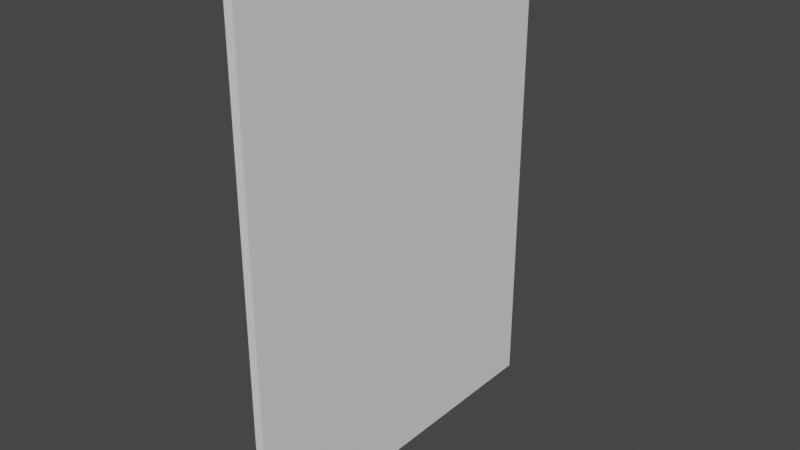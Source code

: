 # Source: door_blender.blend  (saved by Blender 3.6.13; exported with 4.5.12 LTS)
import bpy
from mathutils import Matrix  # noqa: F401  (used for matrix-valued properties, if any)

bpy.ops.wm.read_factory_settings(use_empty=True)
scene = bpy.context.scene
scene.name = 'Scene'

# ---- collections
col_collection = bpy.data.collections.new('Collection'); scene.collection.children.link(col_collection)

# ---- world
world_world = bpy.data.worlds.new('World'); scene.world = world_world
world_world.use_nodes = True; world_world.node_tree.nodes.clear()
_N = world_world.node_tree.nodes; _L = world_world.node_tree.links
n0 = _N.new('ShaderNodeOutputWorld'); n0.name = 'World Output'; n0.location = (300, 300)
n1 = _N.new('ShaderNodeBackground'); n1.name = 'Background'; n1.location = (10, 300)
n1.inputs[0].default_value = (0.05088, 0.05088, 0.05088, 1.0)
_L.new(n1.outputs[0], n0.inputs[0])
n0.is_active_output = True
world_world.color = (0.05088, 0.05088, 0.05088)
world_world.use_sun_shadow = False
world_world.sun_shadow_jitter_overblur = 0.0

# ---- meshes
me_cube_009 = bpy.data.meshes.new('Cube.009')
me_cube_009.from_pydata([(-0.5, 0.45, -0.5), (-0.5, 0.45, 2.3), (-0.5, 0.5, -0.5), (-0.5, 0.5, 2.3), (1.6, 0.45, -0.5), (1.6, 0.45, 2.3), (1.6, 0.5, -0.5), (1.6, 0.5, 2.3)], [], [(0, 1, 3, 2), (2, 3, 7, 6), (6, 7, 5, 4), (4, 5, 1, 0), (2, 6, 4, 0), (7, 3, 1, 5)])
_uv = me_cube_009.uv_layers.new(name='UVMap')
_uv.uv.foreach_set('vector', [0.375, 0.0, 0.625, 0.0, 0.625, 0.25, 0.375, 0.25, 0.375, 0.25, 0.625, 0.25, 0.625, 0.5, 0.375, 0.5, 0.375, 0.5, 0.625, 0.5, 0.625, 0.75, 0.375, 0.75, 0.375, 0.75, 0.625, 0.75, 0.625, 1.0, 0.375, 1.0, 0.125, 0.5, 0.375, 0.5, 0.375, 0.75, 0.125, 0.75, 0.625, 0.5, 0.875, 0.5, 0.875, 0.75, 0.625, 0.75])
me_cube_009.update()

# ---- objects
ob_cube = bpy.data.objects.new('Cube', me_cube_009)

# ---- transforms, parenting, visibility, modifiers, constraints
ob_cube.location = (-0.471, 0.0, -0.7956)
ob_cube.rotation_euler = (0.0, 0.0, 1.571)

# ---- collection membership
col_collection.objects.link(ob_cube)

# ---- scene / render settings (as saved in the file)
scene.frame_start = 1; scene.frame_end = 250; scene.frame_set(3)
scene.render.engine = 'BLENDER_EEVEE_NEXT'
scene.cycles.sampling_pattern = 'TABULATED_SOBOL'
scene.view_settings.view_transform = 'Filmic'
bpy.context.view_layer.update()

# ---- added for rendering (the .blend has no active camera and no usable light): camera, sun
cam_auto = bpy.data.cameras.new('AutoCamera')
cam_auto.lens = 50.0
cam_auto.sensor_width = 36.0
cam_auto.clip_end = 1000.0
ob_auto_camera = bpy.data.objects.new('AutoCamera', cam_auto)
scene.collection.objects.link(ob_auto_camera)
ob_auto_camera.location = (2.29258, -3.33634, 2.6953)
ob_auto_camera.rotation_euler = (1.09748, -7.21219e-08, 0.694738)
scene.camera = ob_auto_camera
light_auto_sun = bpy.data.lights.new('AutoSun', 'SUN')
light_auto_sun.energy = 3.0
light_auto_sun.angle = 0.0523599
ob_auto_sun = bpy.data.objects.new('AutoSun', light_auto_sun)
scene.collection.objects.link(ob_auto_sun)
ob_auto_sun.rotation_euler = (0.872665, 0.174533, 0.523599)
bpy.context.view_layer.update()
